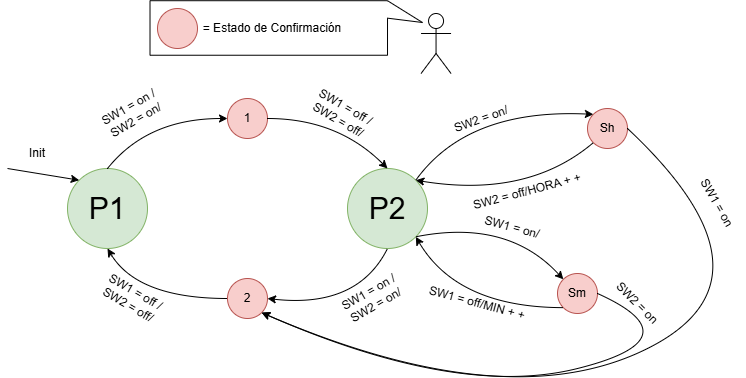

The diagram above was exported from draw.io. Its source (the exported page's mxGraphModel, read from the mxfile embedded in the PNG):
<mxGraphModel dx="872" dy="439" grid="1" gridSize="10" guides="1" tooltips="1" connect="1" arrows="1" fold="1" page="1" pageScale="1" pageWidth="827" pageHeight="1169" background="none" math="0" shadow="0">
  <root>
    <mxCell id="0" />
    <mxCell id="1" parent="0" />
    <mxCell id="3nipiPSLGknNE37S58Te-4" value="" style="shape=callout;whiteSpace=wrap;html=1;perimeter=calloutPerimeter;size=35;position=0.68;base=88;rotation=-90;position2=0.6;" parent="1" vertex="1">
      <mxGeometry x="431.49" y="-96.78" width="54.53" height="272.5" as="geometry" />
    </mxCell>
    <mxCell id="S0PpfPuIv8pxRFpL379M-1" value="&lt;font style=&quot;font-size: 30px;&quot;&gt;P1&lt;/font&gt;" style="ellipse;whiteSpace=wrap;html=1;aspect=fixed;fillColor=#d5e8d4;strokeColor=#82b366;" parent="1" vertex="1">
      <mxGeometry x="240" y="180" width="80" height="80" as="geometry" />
    </mxCell>
    <mxCell id="S0PpfPuIv8pxRFpL379M-2" value="&lt;font style=&quot;font-size: 30px;&quot;&gt;P2&lt;/font&gt;" style="ellipse;whiteSpace=wrap;html=1;aspect=fixed;fillColor=#d5e8d4;strokeColor=#82b366;" parent="1" vertex="1">
      <mxGeometry x="520" y="180" width="80" height="80" as="geometry" />
    </mxCell>
    <mxCell id="S0PpfPuIv8pxRFpL379M-3" value="1" style="ellipse;whiteSpace=wrap;html=1;aspect=fixed;fillColor=#f8cecc;strokeColor=#b85450;" parent="1" vertex="1">
      <mxGeometry x="400" y="110" width="40" height="40" as="geometry" />
    </mxCell>
    <mxCell id="S0PpfPuIv8pxRFpL379M-4" value="2" style="ellipse;whiteSpace=wrap;html=1;aspect=fixed;fillColor=#f8cecc;strokeColor=#b85450;" parent="1" vertex="1">
      <mxGeometry x="400" y="290" width="40" height="40" as="geometry" />
    </mxCell>
    <mxCell id="S0PpfPuIv8pxRFpL379M-6" value="" style="curved=1;endArrow=classic;html=1;rounded=0;exitX=0.5;exitY=0;exitDx=0;exitDy=0;entryX=0;entryY=0.5;entryDx=0;entryDy=0;" parent="1" source="S0PpfPuIv8pxRFpL379M-1" target="S0PpfPuIv8pxRFpL379M-3" edge="1">
      <mxGeometry width="50" height="50" relative="1" as="geometry">
        <mxPoint x="390" y="240" as="sourcePoint" />
        <mxPoint x="440" y="190" as="targetPoint" />
        <Array as="points">
          <mxPoint x="320" y="130" />
        </Array>
      </mxGeometry>
    </mxCell>
    <mxCell id="S0PpfPuIv8pxRFpL379M-7" value="" style="curved=1;endArrow=classic;html=1;rounded=0;exitX=1;exitY=0.5;exitDx=0;exitDy=0;entryX=0;entryY=0.5;entryDx=0;entryDy=0;" parent="1" source="S0PpfPuIv8pxRFpL379M-3" edge="1">
      <mxGeometry width="50" height="50" relative="1" as="geometry">
        <mxPoint x="440" y="220" as="sourcePoint" />
        <mxPoint x="560" y="180" as="targetPoint" />
        <Array as="points">
          <mxPoint x="510" y="130" />
        </Array>
      </mxGeometry>
    </mxCell>
    <mxCell id="S0PpfPuIv8pxRFpL379M-8" value="" style="curved=1;endArrow=classic;html=1;rounded=0;exitX=0;exitY=0.5;exitDx=0;exitDy=0;entryX=0;entryY=0.5;entryDx=0;entryDy=0;" parent="1" source="S0PpfPuIv8pxRFpL379M-4" edge="1">
      <mxGeometry width="50" height="50" relative="1" as="geometry">
        <mxPoint x="160" y="300" as="sourcePoint" />
        <mxPoint x="280" y="260" as="targetPoint" />
        <Array as="points">
          <mxPoint x="310" y="310" />
        </Array>
      </mxGeometry>
    </mxCell>
    <mxCell id="S0PpfPuIv8pxRFpL379M-9" value="" style="curved=1;endArrow=classic;html=1;rounded=0;exitX=0.5;exitY=1;exitDx=0;exitDy=0;entryX=0;entryY=0.5;entryDx=0;entryDy=0;" parent="1" source="S0PpfPuIv8pxRFpL379M-2" edge="1">
      <mxGeometry width="50" height="50" relative="1" as="geometry">
        <mxPoint x="560" y="360" as="sourcePoint" />
        <mxPoint x="440" y="310" as="targetPoint" />
        <Array as="points">
          <mxPoint x="530" y="320" />
        </Array>
      </mxGeometry>
    </mxCell>
    <mxCell id="S0PpfPuIv8pxRFpL379M-10" value="SW1 = on /&lt;div&gt;SW2 = on/&lt;/div&gt;" style="text;html=1;align=center;verticalAlign=middle;whiteSpace=wrap;rounded=0;rotation=-30;" parent="1" vertex="1">
      <mxGeometry x="240" y="110" width="130" height="30" as="geometry" />
    </mxCell>
    <mxCell id="S0PpfPuIv8pxRFpL379M-12" value="SW1 = off /&lt;div&gt;SW2 = off/&lt;/div&gt;" style="text;html=1;align=center;verticalAlign=middle;whiteSpace=wrap;rounded=0;rotation=30;" parent="1" vertex="1">
      <mxGeometry x="450" y="110" width="130" height="30" as="geometry" />
    </mxCell>
    <mxCell id="S0PpfPuIv8pxRFpL379M-13" value="SW1 = off /&lt;div&gt;SW2 = off/&lt;/div&gt;" style="text;html=1;align=center;verticalAlign=middle;whiteSpace=wrap;rounded=0;rotation=30;" parent="1" vertex="1">
      <mxGeometry x="240" y="295" width="130" height="30" as="geometry" />
    </mxCell>
    <mxCell id="S0PpfPuIv8pxRFpL379M-14" value="SW1 = on /&lt;div&gt;SW2 = on/&lt;/div&gt;" style="text;html=1;align=center;verticalAlign=middle;whiteSpace=wrap;rounded=0;rotation=-30;" parent="1" vertex="1">
      <mxGeometry x="480" y="295" width="130" height="30" as="geometry" />
    </mxCell>
    <mxCell id="S0PpfPuIv8pxRFpL379M-15" value="Sh" style="ellipse;whiteSpace=wrap;html=1;aspect=fixed;fillColor=#f8cecc;strokeColor=#b85450;" parent="1" vertex="1">
      <mxGeometry x="760" y="120" width="40" height="40" as="geometry" />
    </mxCell>
    <mxCell id="S0PpfPuIv8pxRFpL379M-16" value="Sm" style="ellipse;whiteSpace=wrap;html=1;aspect=fixed;fillColor=#f8cecc;strokeColor=#b85450;" parent="1" vertex="1">
      <mxGeometry x="730" y="285" width="40" height="40" as="geometry" />
    </mxCell>
    <mxCell id="S0PpfPuIv8pxRFpL379M-19" value="" style="curved=1;endArrow=classic;html=1;rounded=0;exitX=1;exitY=0;exitDx=0;exitDy=0;entryX=0;entryY=0;entryDx=0;entryDy=0;" parent="1" source="S0PpfPuIv8pxRFpL379M-2" target="S0PpfPuIv8pxRFpL379M-15" edge="1">
      <mxGeometry width="50" height="50" relative="1" as="geometry">
        <mxPoint x="580" y="180" as="sourcePoint" />
        <mxPoint x="700" y="130" as="targetPoint" />
        <Array as="points">
          <mxPoint x="640" y="120" />
        </Array>
      </mxGeometry>
    </mxCell>
    <mxCell id="S0PpfPuIv8pxRFpL379M-20" value="" style="curved=1;endArrow=classic;html=1;rounded=0;entryX=1;entryY=0;entryDx=0;entryDy=0;exitX=0;exitY=1;exitDx=0;exitDy=0;" parent="1" source="S0PpfPuIv8pxRFpL379M-15" target="S0PpfPuIv8pxRFpL379M-2" edge="1">
      <mxGeometry width="50" height="50" relative="1" as="geometry">
        <mxPoint x="668" y="202" as="sourcePoint" />
        <mxPoint x="550" y="250" as="targetPoint" />
        <Array as="points">
          <mxPoint x="700" y="210" />
        </Array>
      </mxGeometry>
    </mxCell>
    <mxCell id="S0PpfPuIv8pxRFpL379M-21" value="" style="curved=1;endArrow=classic;html=1;rounded=0;exitX=1;exitY=1;exitDx=0;exitDy=0;entryX=0;entryY=0;entryDx=0;entryDy=0;" parent="1" source="S0PpfPuIv8pxRFpL379M-2" target="S0PpfPuIv8pxRFpL379M-16" edge="1">
      <mxGeometry width="50" height="50" relative="1" as="geometry">
        <mxPoint x="590" y="272" as="sourcePoint" />
        <mxPoint x="668" y="246" as="targetPoint" />
        <Array as="points">
          <mxPoint x="680" y="230" />
        </Array>
      </mxGeometry>
    </mxCell>
    <mxCell id="S0PpfPuIv8pxRFpL379M-22" value="" style="curved=1;endArrow=classic;html=1;rounded=0;exitX=0;exitY=1;exitDx=0;exitDy=0;entryX=1;entryY=1;entryDx=0;entryDy=0;" parent="1" source="S0PpfPuIv8pxRFpL379M-16" target="S0PpfPuIv8pxRFpL379M-2" edge="1">
      <mxGeometry width="50" height="50" relative="1" as="geometry">
        <mxPoint x="538" y="325" as="sourcePoint" />
        <mxPoint x="470" y="343" as="targetPoint" />
        <Array as="points">
          <mxPoint x="630" y="319" />
        </Array>
      </mxGeometry>
    </mxCell>
    <mxCell id="S0PpfPuIv8pxRFpL379M-26" value="" style="curved=1;endArrow=classic;html=1;rounded=0;exitX=1;exitY=0.5;exitDx=0;exitDy=0;entryX=1;entryY=1;entryDx=0;entryDy=0;" parent="1" source="S0PpfPuIv8pxRFpL379M-15" target="S0PpfPuIv8pxRFpL379M-4" edge="1">
      <mxGeometry width="50" height="50" relative="1" as="geometry">
        <mxPoint x="720" y="180" as="sourcePoint" />
        <mxPoint x="770" y="130" as="targetPoint" />
        <Array as="points">
          <mxPoint x="960" y="290" />
          <mxPoint x="680" y="430" />
        </Array>
      </mxGeometry>
    </mxCell>
    <mxCell id="S0PpfPuIv8pxRFpL379M-27" value="" style="curved=1;endArrow=classic;html=1;rounded=0;exitX=1;exitY=0.5;exitDx=0;exitDy=0;entryX=1;entryY=1;entryDx=0;entryDy=0;" parent="1" source="S0PpfPuIv8pxRFpL379M-16" target="S0PpfPuIv8pxRFpL379M-4" edge="1">
      <mxGeometry width="50" height="50" relative="1" as="geometry">
        <mxPoint x="710" y="190" as="sourcePoint" />
        <mxPoint x="444" y="334" as="targetPoint" />
        <Array as="points">
          <mxPoint x="870" y="350" />
          <mxPoint x="630" y="410" />
        </Array>
      </mxGeometry>
    </mxCell>
    <mxCell id="S0PpfPuIv8pxRFpL379M-28" value="SW2 = on/" style="text;html=1;align=center;verticalAlign=middle;whiteSpace=wrap;rounded=0;rotation=-20;" parent="1" vertex="1">
      <mxGeometry x="623.55" y="110.58" width="60" height="40.52" as="geometry" />
    </mxCell>
    <mxCell id="S0PpfPuIv8pxRFpL379M-31" value="SW2 = off/HORA + +" style="text;html=1;align=center;verticalAlign=middle;whiteSpace=wrap;rounded=0;rotation=-15;" parent="1" vertex="1">
      <mxGeometry x="635.47" y="170.6" width="130" height="65" as="geometry" />
    </mxCell>
    <mxCell id="S0PpfPuIv8pxRFpL379M-32" value="SW1 = on/" style="text;html=1;align=center;verticalAlign=middle;whiteSpace=wrap;rounded=0;rotation=15;" parent="1" vertex="1">
      <mxGeometry x="654.79" y="229.57" width="60" height="19.74" as="geometry" />
    </mxCell>
    <mxCell id="S0PpfPuIv8pxRFpL379M-33" value="SW1 = off/MIN + +" style="text;html=1;align=center;verticalAlign=middle;whiteSpace=wrap;rounded=0;rotation=15;" parent="1" vertex="1">
      <mxGeometry x="595.44" y="299.84" width="110" height="29.67" as="geometry" />
    </mxCell>
    <mxCell id="S0PpfPuIv8pxRFpL379M-35" value="" style="ellipse;whiteSpace=wrap;html=1;aspect=fixed;fillColor=#f8cecc;strokeColor=#b85450;" parent="1" vertex="1">
      <mxGeometry x="330" y="20" width="40" height="40" as="geometry" />
    </mxCell>
    <mxCell id="S0PpfPuIv8pxRFpL379M-38" value="= Estado de Confirmación" style="text;html=1;align=center;verticalAlign=middle;whiteSpace=wrap;rounded=0;" parent="1" vertex="1">
      <mxGeometry x="360" y="25" width="170" height="30" as="geometry" />
    </mxCell>
    <mxCell id="S0PpfPuIv8pxRFpL379M-39" value="" style="endArrow=classic;html=1;rounded=0;entryX=0;entryY=0;entryDx=0;entryDy=0;" parent="1" target="S0PpfPuIv8pxRFpL379M-1" edge="1">
      <mxGeometry width="50" height="50" relative="1" as="geometry">
        <mxPoint x="180" y="180" as="sourcePoint" />
        <mxPoint x="340" y="170" as="targetPoint" />
      </mxGeometry>
    </mxCell>
    <mxCell id="S0PpfPuIv8pxRFpL379M-40" value="Init" style="text;html=1;align=center;verticalAlign=middle;whiteSpace=wrap;rounded=0;" parent="1" vertex="1">
      <mxGeometry x="180" y="150" width="60" height="30" as="geometry" />
    </mxCell>
    <mxCell id="S0PpfPuIv8pxRFpL379M-41" value="SW2 = on" style="text;html=1;align=center;verticalAlign=middle;whiteSpace=wrap;rounded=0;rotation=45;" parent="1" vertex="1">
      <mxGeometry x="780" y="300" width="60" height="30" as="geometry" />
    </mxCell>
    <mxCell id="S0PpfPuIv8pxRFpL379M-42" value="SW1 = on" style="text;html=1;align=center;verticalAlign=middle;whiteSpace=wrap;rounded=0;rotation=60;" parent="1" vertex="1">
      <mxGeometry x="860" y="199.57" width="60" height="30" as="geometry" />
    </mxCell>
    <mxCell id="3nipiPSLGknNE37S58Te-3" value="" style="shape=umlActor;verticalLabelPosition=bottom;verticalAlign=top;html=1;outlineConnect=0;" parent="1" vertex="1">
      <mxGeometry x="593.55" y="25" width="30" height="60" as="geometry" />
    </mxCell>
  </root>
</mxGraphModel>